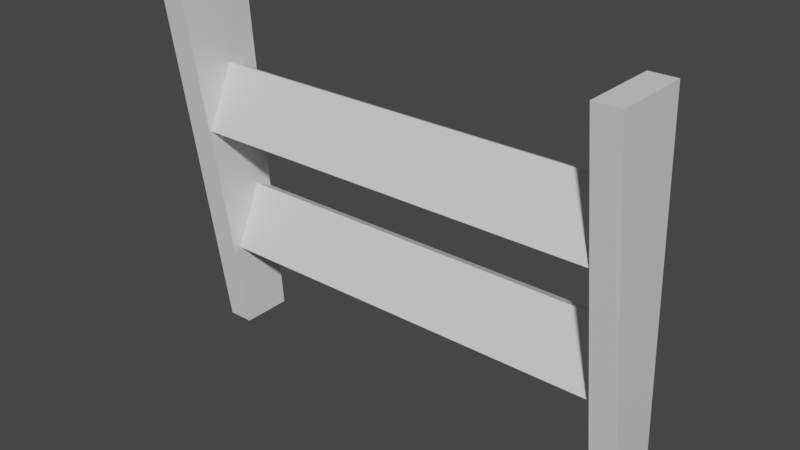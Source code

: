 # Source: leg.blend  (saved by Blender 3.5.10; exported with 4.5.12 LTS)
import bpy
from mathutils import Matrix  # noqa: F401  (used for matrix-valued properties, if any)

bpy.ops.wm.read_factory_settings(use_empty=True)
scene = bpy.context.scene
scene.name = 'Scene'

# ---- collections
col_collection = bpy.data.collections.new('Collection'); scene.collection.children.link(col_collection)

# ---- materials (node trees are filled in below, after node groups)
mat_body = bpy.data.materials.new('body')
mat_body.use_transparent_shadow = False
mat_top = bpy.data.materials.new('top')
mat_top.use_transparent_shadow = False

# ---- material node trees
mat_body.use_nodes = True; mat_body.node_tree.nodes.clear()
_N = mat_body.node_tree.nodes; _L = mat_body.node_tree.links
n0 = _N.new('ShaderNodeBsdfPrincipled'); n0.name = 'Principled BSDF'; n0.location = (10, 300)
n0.distribution = 'GGX'
n0.subsurface_method = 'RANDOM_WALK_SKIN'
n0.inputs[3].default_value = 1.45
n0.inputs[27].default_value = (0.0, 0.0, 0.0, 1.0)
n0.inputs[28].default_value = 1.0
n1 = _N.new('ShaderNodeOutputMaterial'); n1.name = 'Material Output'; n1.location = (300, 300)
_L.new(n0.outputs[0], n1.inputs[0])
n1.is_active_output = True
mat_top.use_nodes = True; mat_top.node_tree.nodes.clear()
_N = mat_top.node_tree.nodes; _L = mat_top.node_tree.links
n0 = _N.new('ShaderNodeBsdfPrincipled'); n0.name = 'Principled BSDF'; n0.location = (10, 300)
n0.distribution = 'GGX'
n0.subsurface_method = 'RANDOM_WALK_SKIN'
n0.inputs[0].default_value = (0.0, 0.02588, 0.8, 1.0)
n0.inputs[3].default_value = 1.45
n0.inputs[27].default_value = (0.0, 0.0, 0.0, 1.0)
n0.inputs[28].default_value = 1.0
n1 = _N.new('ShaderNodeOutputMaterial'); n1.name = 'Material Output'; n1.location = (300, 300)
_L.new(n0.outputs[0], n1.inputs[0])
n1.is_active_output = True

# ---- world
world_world = bpy.data.worlds.new('World'); scene.world = world_world
world_world.use_nodes = True; world_world.node_tree.nodes.clear()
_N = world_world.node_tree.nodes; _L = world_world.node_tree.links
n0 = _N.new('ShaderNodeOutputWorld'); n0.name = 'World Output'; n0.location = (300, 300)
n1 = _N.new('ShaderNodeBackground'); n1.name = 'Background'; n1.location = (10, 300)
n1.inputs[0].default_value = (0.05088, 0.05088, 0.05088, 1.0)
_L.new(n1.outputs[0], n0.inputs[0])
n0.is_active_output = True
world_world.color = (0.05088, 0.05088, 0.05088)
world_world.use_sun_shadow = False
world_world.sun_shadow_jitter_overblur = 0.0

# ---- meshes
me_cube_002 = bpy.data.meshes.new('Cube.002')
me_cube_002.from_pydata([(0.8, -0.2106, 0.6759), (0.8, -0.01062, -0.7241), (0.8, 0.08938, 0.6759), (0.8, 0.1894, -0.7241), (0.9, -0.2106, 0.6759), (0.9, -0.01062, -0.7241), (0.9, 0.08938, 0.6759), (0.9, 0.1894, -0.7241), (-0.9, -0.2106, 0.6759), (-0.9, -0.01062, -0.7241), (-0.9, 0.08938, 0.6759), (-0.9, 0.1894, -0.7241), (-0.8, -0.2106, 0.6759), (-0.8, -0.01062, -0.7241), (-0.8, 0.08938, 0.6759), (-0.8, 0.1894, -0.7241), (0.831, 0.03571, -0.4054), (-0.817, 0.03571, -0.4054), (0.831, -0.02919, -0.3752), (-0.817, -0.02919, -0.3752), (0.831, 0.1461, -0.1687), (-0.817, 0.1461, -0.1687), (0.831, 0.08118, -0.1385), (-0.817, 0.08118, -0.1385), (0.831, -0.06098, 0.1134), (-0.817, -0.06098, 0.1134), (0.831, -0.1259, 0.1436), (-0.817, -0.1259, 0.1436), (0.831, 0.04939, 0.3501), (-0.817, 0.04939, 0.3501), (0.831, -0.01551, 0.3803), (-0.817, -0.01551, 0.3803)], [], [(0, 2, 3, 1), (4, 5, 7, 6), (1, 3, 7, 5), (2, 0, 4, 6), (3, 2, 6, 7), (0, 1, 5, 4), (8, 10, 11, 9), (12, 13, 15, 14), (9, 11, 15, 13), (10, 8, 12, 14), (11, 10, 14, 15), (8, 9, 13, 12), (16, 18, 19, 17), (18, 22, 23, 19), (22, 20, 21, 23), (20, 16, 17, 21), (18, 16, 20, 22), (23, 21, 17, 19), (24, 26, 27, 25), (26, 30, 31, 27), (30, 28, 29, 31), (28, 24, 25, 29), (26, 24, 28, 30), (31, 29, 25, 27)])
_uv = me_cube_002.uv_layers.new(name='UVMap')
_uv.uv.foreach_set('vector', [0.9238, 0.6966, 0.9809, 0.7007, 0.9809, 0.9687, 0.9428, 0.966, 0.8666, 0.6966, 0.8476, 0.966, 0.8095, 0.9687, 0.8095, 0.7007, 0.1311, 0.7523, 0.1311, 0.7899, 0.112, 0.7899, 0.112, 0.7523, 0.0191, 0.8087, 0.0191, 0.7523, 0.03819, 0.7523, 0.03819, 0.8087, 0.9502, 0.2618, 0.9502, -2.845e-09, 0.9693, -5.691e-09, 0.9693, 0.2618, 1.0, 0.6966, 1.0, 0.9577, 0.9809, 0.9577, 0.9809, 0.6966, 0.931, 0.3819, 0.9881, 0.386, 0.9881, 0.654, 0.9501, 0.6513, 0.9238, 0.6966, 0.9047, 0.966, 0.8666, 0.9687, 0.8666, 0.7007, 0.112, 0.7523, 0.112, 0.7899, 0.09289, 0.7899, 0.09289, 0.7523, 2.276e-08, 0.8087, 0.0, 0.7523, 0.0191, 0.7523, 0.0191, 0.8087, 0.9311, 0.2618, 0.9311, 0.0, 0.9502, -2.845e-09, 0.9502, 0.2618, 0.9883, 8.536e-09, 0.9883, 0.2611, 0.9693, 0.2611, 0.9693, 5.691e-09, 0.9178, 0.3819, 0.9046, 0.3819, 0.9046, 0.6966, 0.9178, 0.6966, 0.8573, 0.3819, 0.8095, 0.3819, 0.8095, 0.6966, 0.8573, 0.6966, 0.9311, -4.829e-09, 0.9179, -5.406e-09, 0.9179, 0.3147, 0.9311, 0.3147, 0.9046, 0.3819, 0.8573, 0.3819, 0.8573, 0.6966, 0.9046, 0.6966, 0.03819, 0.8022, 0.05186, 0.8022, 0.05186, 0.7523, 0.03819, 0.7523, 0.06554, 0.7523, 0.05186, 0.7523, 0.05186, 0.8022, 0.06554, 0.8022, 0.9179, -5.976e-09, 0.9047, -5.398e-09, 0.9047, 0.3147, 0.9179, 0.3147, 0.8573, -3.329e-09, 0.8095, 1.014e-08, 0.8095, 0.3147, 0.8573, 0.3147, 0.931, 0.3819, 0.9178, 0.3819, 0.9178, 0.6966, 0.931, 0.6966, 0.9047, 5.398e-09, 0.8573, -8.053e-09, 0.8573, 0.3147, 0.9047, 0.3147, 0.06554, 0.8022, 0.07921, 0.8022, 0.07921, 0.7523, 0.06554, 0.7523, 0.09289, 0.7523, 0.07921, 0.7523, 0.07921, 0.8022, 0.09289, 0.8022])
me_cube_002.materials.append(mat_body)
me_cube_002.materials.append(mat_top)
me_cube_002.update()

# ---- objects
ob_top_001 = bpy.data.objects.new('Top.001', me_cube_002)

# ---- transforms, parenting, visibility, modifiers, constraints
ob_top_001.location = (0.0, 0.0, 0.0)

# ---- collection membership
col_collection.objects.link(ob_top_001)

# ---- scene / render settings (as saved in the file)
scene.frame_start = 1; scene.frame_end = 250; scene.frame_set(1)
scene.render.engine = 'BLENDER_EEVEE_NEXT'
scene.cycles.sampling_pattern = 'TABULATED_SOBOL'
scene.view_settings.view_transform = 'Filmic'
bpy.context.view_layer.update()

# ---- added for rendering (the .blend has no active camera and no usable light): camera, sun
cam_auto = bpy.data.cameras.new('AutoCamera')
cam_auto.lens = 50.0
cam_auto.sensor_width = 36.0
cam_auto.clip_end = 1000.0
ob_auto_camera = bpy.data.objects.new('AutoCamera', cam_auto)
scene.collection.objects.link(ob_auto_camera)
ob_auto_camera.location = (2.14205, -2.58108, 1.68958)
ob_auto_camera.rotation_euler = (1.09748, -7.21219e-08, 0.694738)
scene.camera = ob_auto_camera
light_auto_sun = bpy.data.lights.new('AutoSun', 'SUN')
light_auto_sun.energy = 3.0
light_auto_sun.angle = 0.0523599
ob_auto_sun = bpy.data.objects.new('AutoSun', light_auto_sun)
scene.collection.objects.link(ob_auto_sun)
ob_auto_sun.rotation_euler = (0.872665, 0.174533, 0.523599)
bpy.context.view_layer.update()

